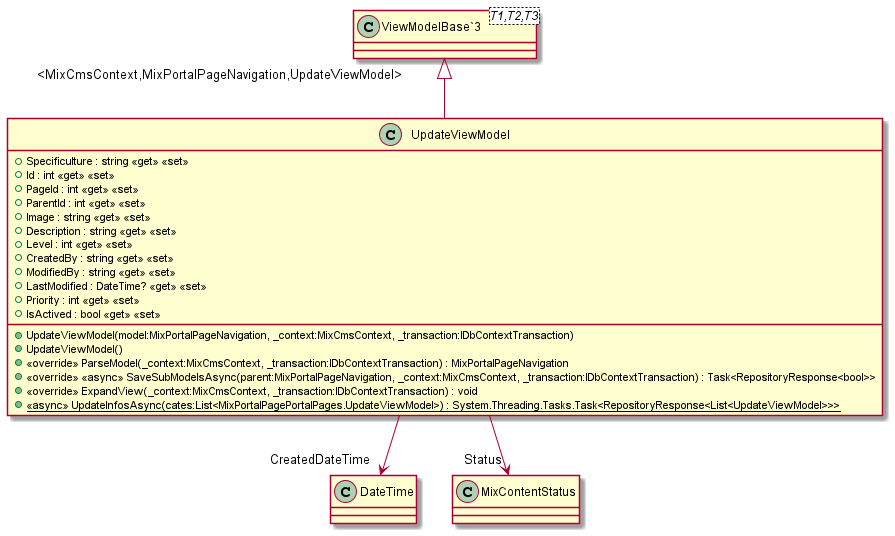

The diagram above was rendered by PlantUML. Its source (embedded in the PNG):
@startuml
class UpdateViewModel {
    + UpdateViewModel(model:MixPortalPageNavigation, _context:MixCmsContext, _transaction:IDbContextTransaction)
    + UpdateViewModel()
    + Specificulture : string <<get>> <<set>>
    + Id : int <<get>> <<set>>
    + PageId : int <<get>> <<set>>
    + ParentId : int <<get>> <<set>>
    + Image : string <<get>> <<set>>
    + Description : string <<get>> <<set>>
    + Level : int <<get>> <<set>>
    + CreatedBy : string <<get>> <<set>>
    + ModifiedBy : string <<get>> <<set>>
    + LastModified : DateTime? <<get>> <<set>>
    + Priority : int <<get>> <<set>>
    + IsActived : bool <<get>> <<set>>
    + <<override>> ParseModel(_context:MixCmsContext, _transaction:IDbContextTransaction) : MixPortalPageNavigation
    + <<override>> <<async>> SaveSubModelsAsync(parent:MixPortalPageNavigation, _context:MixCmsContext, _transaction:IDbContextTransaction) : Task<RepositoryResponse<bool>>
    + <<override>> ExpandView(_context:MixCmsContext, _transaction:IDbContextTransaction) : void
    + {static} <<async>> UpdateInfosAsync(cates:List<MixPortalPagePortalPages.UpdateViewModel>) : System.Threading.Tasks.Task<RepositoryResponse<List<UpdateViewModel>>>
}
class "ViewModelBase`3"<T1,T2,T3> {
}
"ViewModelBase`3" "<MixCmsContext,MixPortalPageNavigation,UpdateViewModel>" <|-- UpdateViewModel
UpdateViewModel --> "CreatedDateTime" DateTime
UpdateViewModel --> "Status" MixContentStatus
@enduml